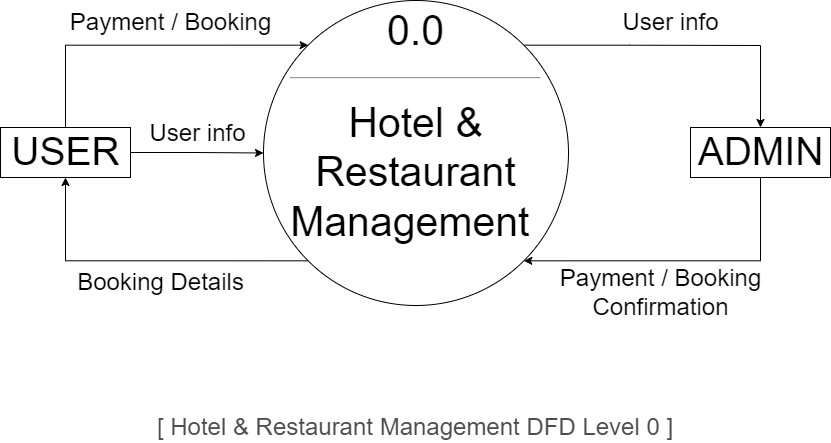

The diagram above was exported from draw.io. Its source (the exported page's mxGraphModel, read from the mxfile embedded in the PNG):
<mxGraphModel dx="1038" dy="641" grid="1" gridSize="10" guides="1" tooltips="1" connect="1" arrows="1" fold="1" page="1" pageScale="1" pageWidth="850" pageHeight="1100" math="0" shadow="0">
  <root>
    <mxCell id="0" />
    <mxCell id="1" parent="0" />
    <mxCell id="BUEGRQlW76a2SvPKiNRv-6" value="Payment / Booking" style="edgeStyle=orthogonalEdgeStyle;rounded=0;orthogonalLoop=1;jettySize=auto;html=1;exitX=0.5;exitY=0;exitDx=0;exitDy=0;entryX=0;entryY=0;entryDx=0;entryDy=0;fontSize=24;" edge="1" parent="1" source="BUEGRQlW76a2SvPKiNRv-1" target="BUEGRQlW76a2SvPKiNRv-3">
      <mxGeometry x="0.1528" y="23" relative="1" as="geometry">
        <Array as="points">
          <mxPoint x="75" y="443" />
        </Array>
        <mxPoint as="offset" />
      </mxGeometry>
    </mxCell>
    <mxCell id="BUEGRQlW76a2SvPKiNRv-8" value="User info" style="edgeStyle=orthogonalEdgeStyle;rounded=0;orthogonalLoop=1;jettySize=auto;html=1;exitX=1;exitY=0.5;exitDx=0;exitDy=0;entryX=0;entryY=0.5;entryDx=0;entryDy=0;fontSize=24;" edge="1" parent="1" source="BUEGRQlW76a2SvPKiNRv-1" target="BUEGRQlW76a2SvPKiNRv-3">
      <mxGeometry x="-0.0037" y="-20" relative="1" as="geometry">
        <mxPoint y="-40" as="offset" />
      </mxGeometry>
    </mxCell>
    <mxCell id="BUEGRQlW76a2SvPKiNRv-1" value="&lt;font style=&quot;font-size: 39px;&quot;&gt;USER&lt;/font&gt;" style="html=1;dashed=0;whitespace=wrap;fontSize=39;" vertex="1" parent="1">
      <mxGeometry x="10" y="525" width="130" height="50" as="geometry" />
    </mxCell>
    <mxCell id="BUEGRQlW76a2SvPKiNRv-11" value="Payment / Booking&lt;br style=&quot;font-size: 24px;&quot;&gt;Confirmation" style="edgeStyle=orthogonalEdgeStyle;rounded=0;orthogonalLoop=1;jettySize=auto;html=1;exitX=0.5;exitY=1;exitDx=0;exitDy=0;entryX=1;entryY=1;entryDx=0;entryDy=0;fontSize=24;" edge="1" parent="1" source="BUEGRQlW76a2SvPKiNRv-2" target="BUEGRQlW76a2SvPKiNRv-3">
      <mxGeometry x="0.1458" y="32" relative="1" as="geometry">
        <mxPoint as="offset" />
      </mxGeometry>
    </mxCell>
    <mxCell id="BUEGRQlW76a2SvPKiNRv-2" value="&lt;font style=&quot;font-size: 39px;&quot;&gt;ADMIN&lt;/font&gt;" style="html=1;dashed=0;whitespace=wrap;fontSize=39;" vertex="1" parent="1">
      <mxGeometry x="700" y="525" width="140" height="50" as="geometry" />
    </mxCell>
    <mxCell id="BUEGRQlW76a2SvPKiNRv-9" value="Booking Details" style="edgeStyle=orthogonalEdgeStyle;rounded=0;orthogonalLoop=1;jettySize=auto;html=1;exitX=0;exitY=1;exitDx=0;exitDy=0;entryX=0.5;entryY=1;entryDx=0;entryDy=0;fontSize=24;" edge="1" parent="1" source="BUEGRQlW76a2SvPKiNRv-3" target="BUEGRQlW76a2SvPKiNRv-1">
      <mxGeometry x="-0.094" y="22" relative="1" as="geometry">
        <mxPoint as="offset" />
      </mxGeometry>
    </mxCell>
    <mxCell id="BUEGRQlW76a2SvPKiNRv-10" value="User info" style="edgeStyle=orthogonalEdgeStyle;rounded=0;orthogonalLoop=1;jettySize=auto;html=1;exitX=1;exitY=0;exitDx=0;exitDy=0;entryX=0.5;entryY=0;entryDx=0;entryDy=0;fontSize=24;" edge="1" parent="1" source="BUEGRQlW76a2SvPKiNRv-3" target="BUEGRQlW76a2SvPKiNRv-2">
      <mxGeometry x="-0.0798" y="23" relative="1" as="geometry">
        <Array as="points">
          <mxPoint x="639" y="443" />
          <mxPoint x="770" y="443" />
        </Array>
        <mxPoint as="offset" />
      </mxGeometry>
    </mxCell>
    <mxCell id="BUEGRQlW76a2SvPKiNRv-3" value="&lt;font style=&quot;font-size: 41px;&quot;&gt;0.0&lt;/font&gt;&lt;hr style=&quot;font-size: 41px;&quot;&gt;&lt;font style=&quot;font-size: 41px;&quot;&gt;Hotel &amp;amp;&lt;br&gt;Restaurant&lt;br&gt;Management&amp;nbsp;&lt;/font&gt;" style="shape=ellipse;html=1;dashed=0;whitespace=wrap;aspect=fixed;perimeter=ellipsePerimeter;fontSize=39;verticalAlign=top;whiteSpace=wrap;strokeWidth=1;" vertex="1" parent="1">
      <mxGeometry x="273" y="398" width="305" height="305" as="geometry" />
    </mxCell>
    <mxCell id="BUEGRQlW76a2SvPKiNRv-12" value="[ Hotel &amp;amp; Restaurant Management DFD Level 0 ]" style="text;html=1;strokeColor=none;fillColor=none;align=center;verticalAlign=middle;whiteSpace=wrap;rounded=0;fontSize=24;fontColor=#4D4D4D;" vertex="1" parent="1">
      <mxGeometry x="110" y="810" width="630" height="30" as="geometry" />
    </mxCell>
  </root>
</mxGraphModel>